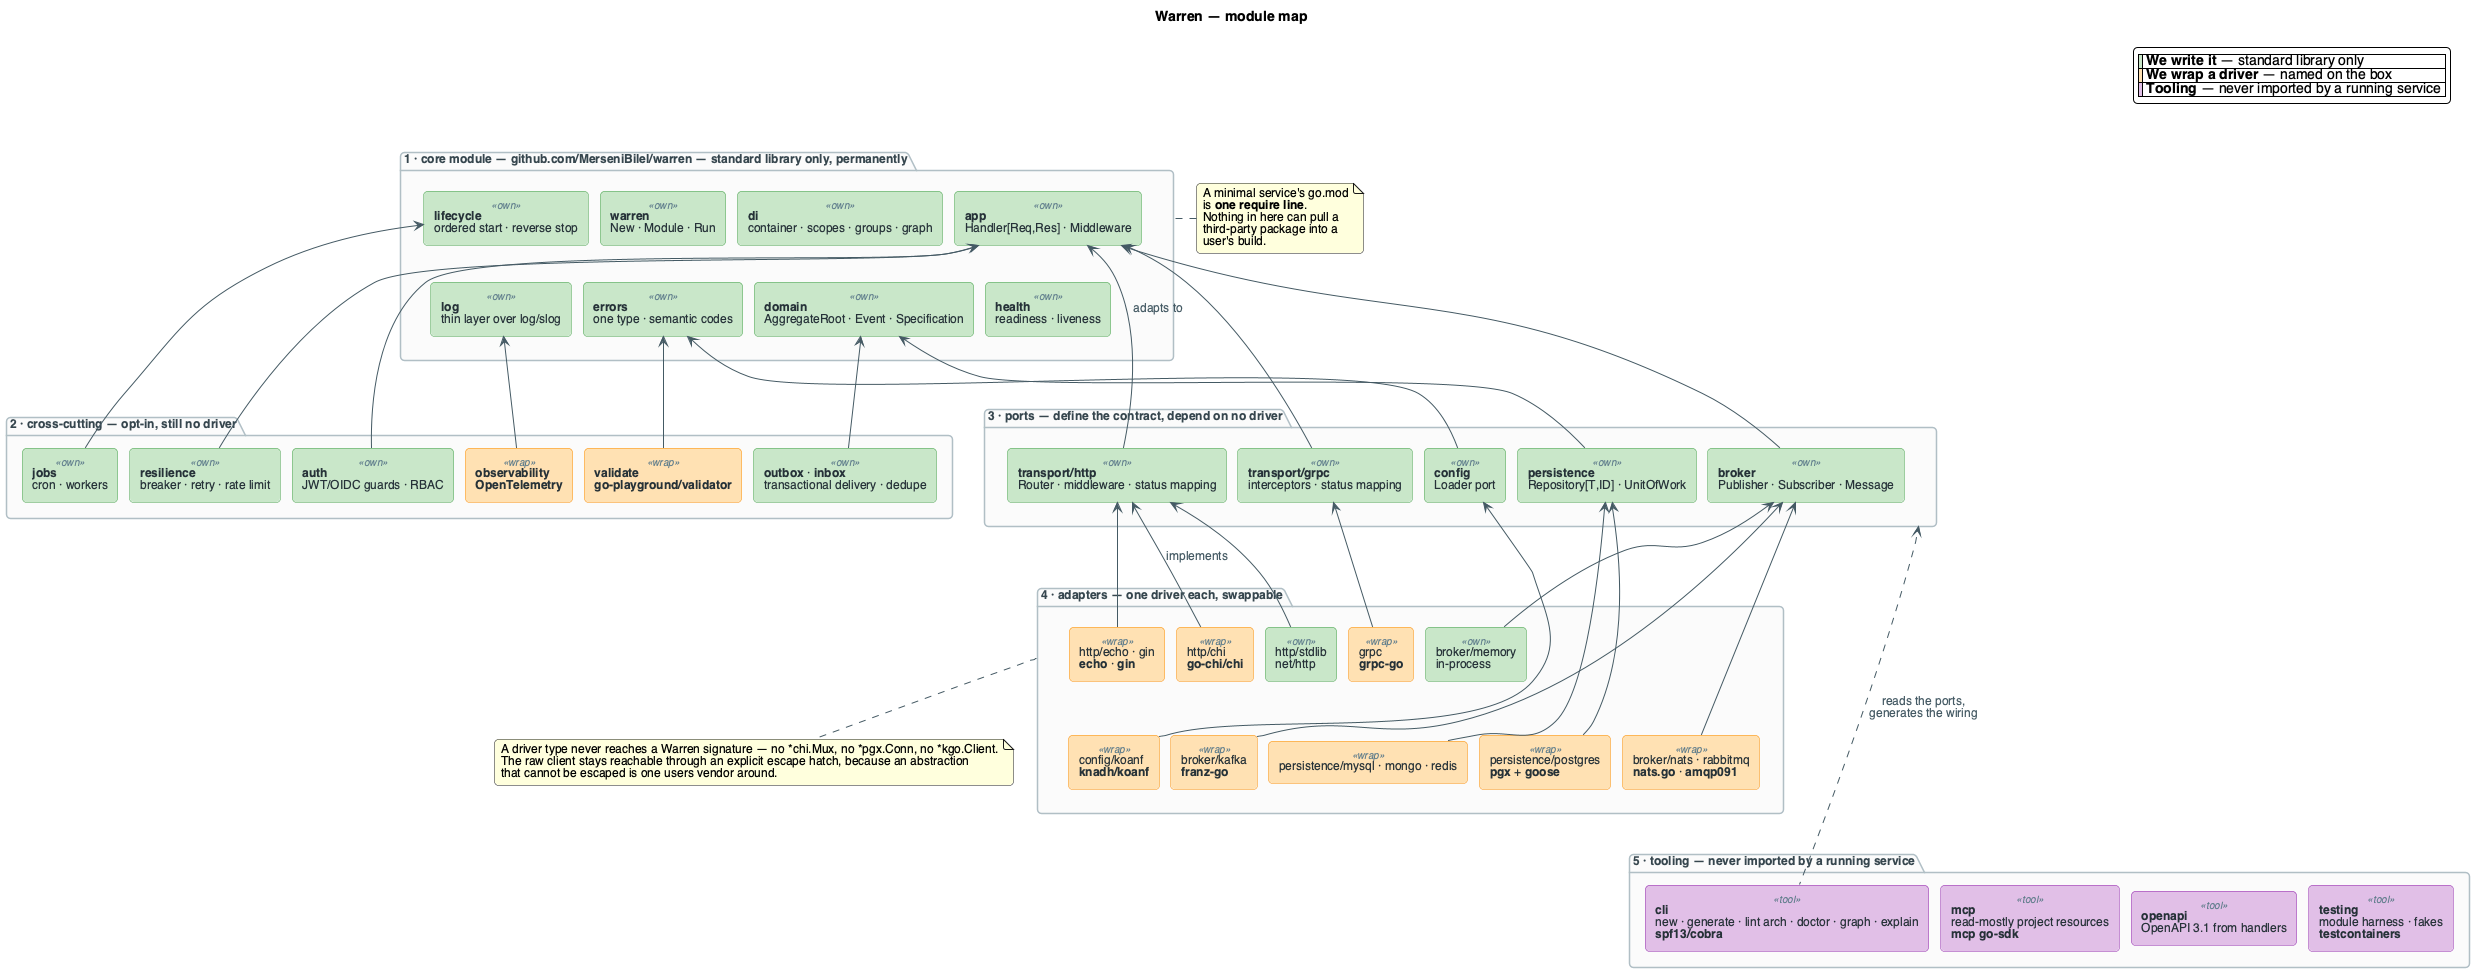

The diagram above was rendered by PlantUML. Its source (embedded in the PNG):
@startuml architecture

skinparam backgroundColor #FFFFFF
skinparam shadowing false
skinparam defaultFontName "Helvetica"
skinparam defaultFontSize 12
skinparam ArrowColor #455A64
skinparam ArrowFontColor #455A64
skinparam roundCorner 8
skinparam nodesep 12
skinparam ranksep 28

skinparam rectangle {
  FontColor #263238
  BackgroundColor<<own>> #C8E6C9
  BorderColor<<own>> #43A047
  BackgroundColor<<wrap>> #FFE0B2
  BorderColor<<wrap>> #FB8C00
  BackgroundColor<<tool>> #E1BEE7
  BorderColor<<tool>> #8E24AA
  StereotypeFontSize 10
  StereotypeFontColor #607D8B
}

skinparam package {
  BorderColor #B0BEC5
  FontColor #37474F
  BackgroundColor #FAFAFA
  FontStyle bold
}

title Warren — module map

legend top right
  |<#C8E6C9>| **We write it** — standard library only |
  |<#FFE0B2>| **We wrap a driver** — named on the box |
  |<#E1BEE7>| **Tooling** — never imported by a running service |
endlegend

package "1 · core module — github.com/MerseniBilel/warren — standard library only, permanently" as core {
  rectangle "**warren**\nNew · Module · Run" <<own>> as root
  rectangle "**di**\ncontainer · scopes · groups · graph" <<own>> as di
  rectangle "**lifecycle**\nordered start · reverse stop" <<own>> as lifecycle
  rectangle "**app**\nHandler[Req,Res] · Middleware" <<own>> as app

  rectangle "**errors**\none type · semantic codes" <<own>> as errors
  rectangle "**log**\nthin layer over log/slog" <<own>> as log
  rectangle "**domain**\nAggregateRoot · Event · Specification" <<own>> as domain
  rectangle "**health**\nreadiness · liveness" <<own>> as health

  root -[hidden]right- di
  di -[hidden]right- lifecycle
  lifecycle -[hidden]right- app
  errors -[hidden]right- log
  log -[hidden]right- domain
  domain -[hidden]right- health
  root -[hidden]down- errors
}

package "2 · cross-cutting — opt-in, still no driver" as cross {
  rectangle "**outbox** · **inbox**\ntransactional delivery · dedupe" <<own>> as outbox
  rectangle "**resilience**\nbreaker · retry · rate limit" <<own>> as resil
  rectangle "**jobs**\ncron · workers" <<own>> as jobs
  rectangle "**auth**\nJWT/OIDC guards · RBAC" <<own>> as auth
  rectangle "**validate**\n**go-playground/validator**" <<wrap>> as validate
  rectangle "**observability**\n**OpenTelemetry**" <<wrap>> as otel

  outbox -[hidden]right- resil
  resil -[hidden]right- jobs
  jobs -[hidden]right- auth
  auth -[hidden]right- validate
  validate -[hidden]right- otel
}

package "3 · ports — define the contract, depend on no driver" as ports {
  rectangle "**transport/http**\nRouter · middleware · status mapping" <<own>> as httpport
  rectangle "**transport/grpc**\ninterceptors · status mapping" <<own>> as grpcport
  rectangle "**broker**\nPublisher · Subscriber · Message" <<own>> as brokerport
  rectangle "**persistence**\nRepository[T,ID] · UnitOfWork" <<own>> as persport
  rectangle "**config**\nLoader port" <<own>> as confport

  httpport -[hidden]right- grpcport
  grpcport -[hidden]right- brokerport
  brokerport -[hidden]right- persport
  persport -[hidden]right- confport
}

package "4 · adapters — one driver each, swappable" as adapters {
  rectangle "http/chi\n**go-chi/chi**" <<wrap>> as chi
  rectangle "http/stdlib\nnet/http" <<own>> as stdmux
  rectangle "http/echo · gin\n**echo** · **gin**" <<wrap>> as echogin
  rectangle "grpc\n**grpc-go**" <<wrap>> as grpcdrv
  rectangle "broker/memory\nin-process" <<own>> as memq

  rectangle "broker/kafka\n**franz-go**" <<wrap>> as kafka
  rectangle "broker/nats · rabbitmq\n**nats.go** · **amqp091**" <<wrap>> as natsmq
  rectangle "persistence/postgres\n**pgx** + **goose**" <<wrap>> as pg
  rectangle "persistence/mysql · mongo · redis" <<wrap>> as otherdb
  rectangle "config/koanf\n**knadh/koanf**" <<wrap>> as koanf

  chi -[hidden]right- stdmux
  stdmux -[hidden]right- echogin
  echogin -[hidden]right- grpcdrv
  grpcdrv -[hidden]right- memq
  kafka -[hidden]right- natsmq
  natsmq -[hidden]right- pg
  pg -[hidden]right- otherdb
  otherdb -[hidden]right- koanf
  chi -[hidden]down- kafka
}

package "5 · tooling — never imported by a running service" as tools {
  rectangle "**cli**\nnew · generate · lint arch · doctor · graph · explain\n**spf13/cobra**" <<tool>> as cli
  rectangle "**mcp**\nread-mostly project resources\n**mcp go-sdk**" <<tool>> as mcp
  rectangle "**openapi**\nOpenAPI 3.1 from handlers" <<tool>> as openapi
  rectangle "**testing**\nmodule harness · fakes\n**testcontainers**" <<tool>> as wtesting

  cli -[hidden]right- mcp
  mcp -[hidden]right- openapi
  openapi -[hidden]right- wtesting
}

' Real dependencies. Every arrow points inward, towards the core.
outbox -up-> domain
resil -up-> app
jobs -up-> lifecycle
auth -up-> app
validate -up-> errors
otel -up-> log

httpport -up-> app : adapts to
grpcport -up-> app
brokerport -up-> app
persport -up-> domain
confport -up-> errors

chi -up-> httpport : implements
stdmux -up-> httpport
echogin -up-> httpport
grpcdrv -up-> grpcport
memq -up-> brokerport
kafka -up-> brokerport
natsmq -up-> brokerport
pg -up-> persport
otherdb -up-> persport
koanf -up-> confport

cli .up.> ports : reads the ports,\ngenerates the wiring
pg -[hidden]down- cli

note left of core
  A minimal service's go.mod
  is **one require line**.
  Nothing in here can pull a
  third-party package into a
  user's build.
end note

note bottom of adapters
  A driver type never reaches a Warren signature — no *chi.Mux, no *pgx.Conn, no *kgo.Client.
  The raw client stays reachable through an explicit escape hatch, because an abstraction
  that cannot be escaped is one users vendor around.
end note

@enduml